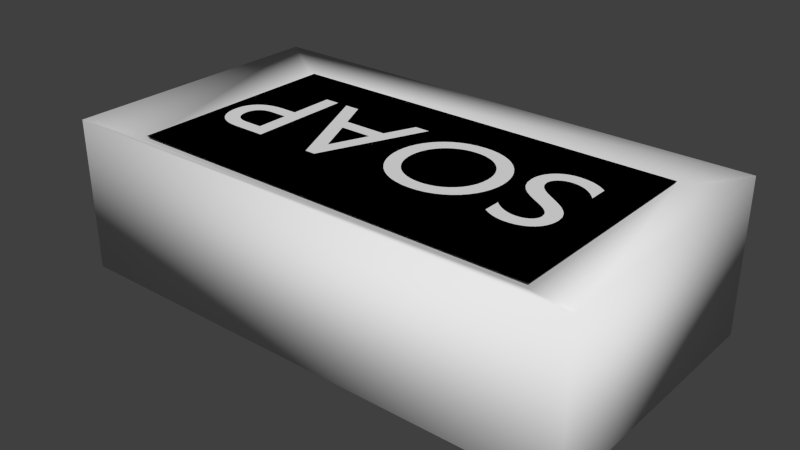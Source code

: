 # Source: Soap.blend  (saved by Blender 2.73.0; exported with 4.5.12 LTS)
import bpy
from mathutils import Matrix  # noqa: F401  (used for matrix-valued properties, if any)

bpy.ops.wm.read_factory_settings(use_empty=True)
scene = bpy.context.scene
scene.name = 'Scene'

# ---- collections
col_collection_1 = bpy.data.collections.new('Collection 1'); scene.collection.children.link(col_collection_1)

# ---- materials (node trees are filled in below, after node groups)
mat_material = bpy.data.materials.new('Material')
mat_material.alpha_threshold = 0.0
mat_material.use_transparent_shadow = False
mat_material.roughness = 0.5
mat_material.line_color = (0.0, 0.0, 0.0, 1.0)

# ---- material node trees

# ---- world
world_world = bpy.data.worlds.new('World'); scene.world = world_world
world_world.color = (0.05088, 0.05088, 0.05088)
world_world.use_sun_shadow = False
world_world.sun_shadow_jitter_overblur = 0.0
world_world.cycles.sampling_method = 'MANUAL'
world_world.cycles.sample_map_resolution = 256

# ---- meshes
me_cube = bpy.data.meshes.new('Cube')
me_cube.from_pydata([(0.1775, 0.09367, -0.05185), (0.1775, -0.09367, -0.05185), (-0.1775, -0.09367, -0.05185), (-0.1775, 0.09367, -0.05185), (0.1775, 0.09367, 0.05185), (0.1775, -0.09367, 0.05185), (-0.1775, -0.09367, 0.05185), (-0.1775, 0.09367, 0.05185), (0.1407, 0.07424, 0.04151), (0.1407, -0.07424, 0.04151), (-0.1407, -0.07424, 0.04151), (-0.1407, 0.07424, 0.04151)], [], [(0, 1, 2, 3), (7, 6, 10, 11), (0, 4, 5, 1), (1, 5, 6, 2), (2, 6, 7, 3), (4, 0, 3, 7), (8, 11, 10, 9), (6, 5, 9, 10), (4, 7, 11, 8), (5, 4, 8, 9)])
me_cube.polygons.foreach_set('use_smooth', [True] * 10)
_uv = me_cube.uv_layers.new(name='UVMap')
_uv.uv.foreach_set('vector', [0.0, 0.0, 1.0, 0.0, 1.0, 1.0, 0.0, 1.0, 1.0, 1.0, 1.0, 0.0, 1.0, 0.0, 1.0, 1.0, 0.0, 0.0, 1.0, 0.0, 1.0, 1.0, 0.0, 1.0, 0.0, 0.0, 1.0, 0.0, 1.0, 1.0, 0.0, 1.0, 0.0, 0.0, 1.0, 0.0, 1.0, 1.0, 0.0, 1.0, 0.0, 0.0, 1.0, 0.0, 1.0, 1.0, 0.0, 1.0, 0.261, 0.2222, 0.7014, 0.2275, 0.7148, 0.7883, 0.2691, 0.7725, 1.0, 1.0, 1.0, 0.0, 1.0, 0.0, 1.0, 1.0, 0.0, 0.0, 0.0, 1.0, 0.0, 1.0, 0.0, 0.0, 1.0, 1.0, 1.0, 0.0, 1.0, 0.0, 1.0, 1.0])
me_cube.materials.append(mat_material)
me_cube.use_remesh_preserve_volume = False
me_cube.use_remesh_preserve_attributes = False
me_cube.use_mirror_vertex_groups = False
me_cube.update()
me_cube_001 = bpy.data.meshes.new('Cube.001')
me_cube_001.from_pydata([(0.1407, 0.07424, 0.04151), (0.1407, -0.07424, 0.04151), (-0.1407, -0.07424, 0.04151), (-0.1407, 0.07424, 0.04151), (0.1407, 0.07424, 0.04151), (0.1407, -0.07424, 0.04151), (-0.1407, -0.07424, 0.04151), (-0.1407, 0.07424, 0.04151)], [], [(0, 3, 2, 1), (4, 5, 6, 7)])
me_cube_001.polygons.foreach_set('use_smooth', [True] * 2)
_uv = me_cube_001.uv_layers.new(name='UVMap')
_uv.uv.foreach_set('vector', [0.261, 0.2222, 0.7014, 0.2275, 0.7148, 0.7883, 0.2691, 0.7725, 0.261, 0.2222, 0.2691, 0.7725, 0.7148, 0.7883, 0.7014, 0.2275])
me_cube_001.materials.append(mat_material)
me_cube_001.use_remesh_preserve_volume = False
me_cube_001.use_remesh_preserve_attributes = False
me_cube_001.use_mirror_vertex_groups = False
me_cube_001.update()

# ---- curves / text
txt_text = bpy.data.curves.new('Text', 'FONT')
txt_text.dimensions = '2D'
txt_text.body = 'SOAP'
txt_text.use_path_clamp = True
txt_text.bevel_resolution = 0

# ---- objects
ob_soap = bpy.data.objects.new('Soap', me_cube)
ob_soapbrand = bpy.data.objects.new('SoapBrand', me_cube_001)
ob_text = bpy.data.objects.new('Text', txt_text)

# ---- transforms, parenting, visibility, modifiers, constraints
ob_soap.location = (0.0, 0.0, 0.0581)
ob_soap.lock_rotations_4d = False
ob_soap.empty_display_type = 'ARROWS'
ob_soap.lineart.crease_threshold = 0.0
ob_soapbrand.parent = ob_soap
ob_soapbrand.matrix_parent_inverse = Matrix(((1.0, 0.0, 0.0, 0.0), (0.0, 1.0, 0.0, 0.0), (0.0, 0.0, 1.0, -0.0581), (0.0, 0.0, 0.0, 1.0)))
ob_soapbrand.location = (0.0, 0.0, 0.0611)
ob_soapbrand.lock_rotations_4d = False
ob_soapbrand.empty_display_type = 'ARROWS'
ob_soapbrand.lineart.crease_threshold = 0.0
ob_text.parent = ob_soapbrand
ob_text.matrix_parent_inverse = Matrix(((1.0, 0.0, 0.0, 0.0), (0.0, 1.0, 0.0, 0.0), (0.0, 0.0, 1.0, -0.0611), (0.0, 0.0, 0.0, 1.0)))
ob_text.location = (0.1241, 0.03549, 0.1065)
ob_text.rotation_euler = (0.0, 0.0, 3.142)
ob_text.scale = (0.102, 0.102, 0.102)
ob_text.lineart.crease_threshold = 0.0

# ---- collection membership
col_collection_1.objects.link(ob_soap)
col_collection_1.objects.link(ob_soapbrand)
col_collection_1.objects.link(ob_text)

# ---- scene / render settings (as saved in the file)
scene.frame_start = 1; scene.frame_end = 250; scene.frame_set(1)
scene.render.engine = 'BLENDER_EEVEE_NEXT'
scene.render.resolution_percentage = 50
scene.render.dither_intensity = 0.0
scene.cycles.use_denoising = False
scene.cycles.samples = 10
scene.cycles.sampling_pattern = 'TABULATED_SOBOL'
scene.cycles.light_sampling_threshold = 0.0
scene.cycles.use_adaptive_sampling = False
scene.cycles.use_light_tree = False
scene.cycles.blur_glossy = 0.0
scene.cycles.pixel_filter_type = 'GAUSSIAN'
scene.cycles.sample_clamp_indirect = 0.0
scene.view_settings.view_transform = 'Standard'
bpy.context.view_layer.update()

# ---- added for rendering (the .blend has no active camera and no usable light): camera, sun
cam_auto = bpy.data.cameras.new('AutoCamera')
cam_auto.lens = 50.0
cam_auto.sensor_width = 36.0
cam_auto.clip_end = 1000.0
ob_auto_camera = bpy.data.objects.new('AutoCamera', cam_auto)
scene.collection.objects.link(ob_auto_camera)
ob_auto_camera.location = (0.383631, -0.460357, 0.365002)
ob_auto_camera.rotation_euler = (1.09748, -7.21219e-08, 0.694738)
scene.camera = ob_auto_camera
light_auto_sun = bpy.data.lights.new('AutoSun', 'SUN')
light_auto_sun.energy = 3.0
light_auto_sun.angle = 0.0523599
ob_auto_sun = bpy.data.objects.new('AutoSun', light_auto_sun)
scene.collection.objects.link(ob_auto_sun)
ob_auto_sun.rotation_euler = (0.872665, 0.174533, 0.523599)
bpy.context.view_layer.update()
